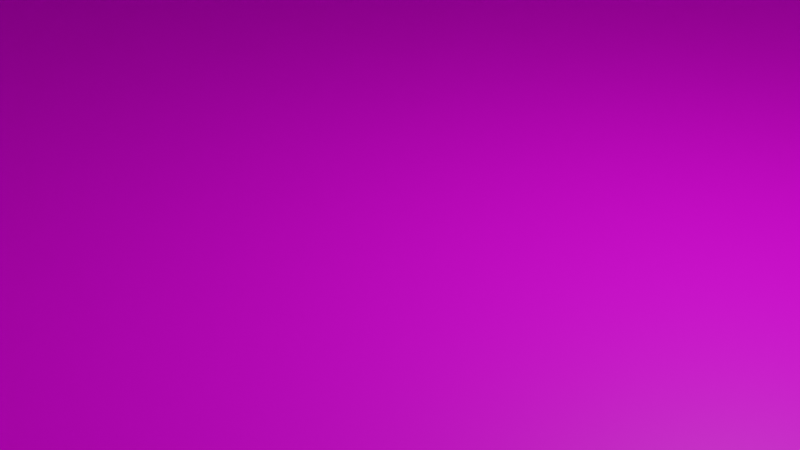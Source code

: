 # Source: scene.blend  (saved by Blender 2.80.45; exported with 4.5.12 LTS)
import bpy
from mathutils import Matrix  # noqa: F401  (used for matrix-valued properties, if any)

bpy.ops.wm.read_factory_settings(use_empty=True)
scene = bpy.context.scene
scene.name = 'Scene'

# ---- collections
col_collection = bpy.data.collections.new('Collection'); scene.collection.children.link(col_collection)
col_collection_001 = bpy.data.collections.new('Collection.001'); col_collection.children.link(col_collection_001)

# ---- images (referenced by path relative to the original .blend; pixels are not part of the script)
import os
ASSET_DIR = os.environ.get("B2B_ASSET_DIR", "")  # directory of the original .blend (textures are referenced by path, not embedded)
HERE = os.path.dirname(os.path.abspath(__file__))  # packed textures are extracted next to this script under _unpacked/

def load_image(name, relpath, width, height, colorspace="sRGB"):
    """Load a texture the original file referenced (path relative to the .blend, or extracted next to this script)."""
    p = next((c for c in (os.path.join(HERE, relpath), os.path.join(ASSET_DIR, relpath)) if relpath and os.path.exists(c)), "")
    if p:
        img = bpy.data.images.load(p, check_existing=True)
        img.name = name
    else:  # same state as the original file: an image datablock whose file is absent (Cycles renders it pink)
        img = bpy.data.images.new(name, width, height)
        img.source = "FILE"
        img.filepath = "//" + (relpath or name)
    img.colorspace_settings.name = colorspace
    return img
img_wood_png = load_image('wood.png', 'wood.png', 1024, 1024, 'sRGB')
img_mountain_grey_png = load_image('mountain_grey.png', 'mountain_grey.png', 1024, 1024, 'sRGB')
img_red_png = load_image('red.png', 'red.png', 1024, 1024, 'sRGB')

# ---- materials (node trees are filled in below, after node groups)
mat_material_001 = bpy.data.materials.new('Material.001')
mat_material_001.use_transparent_shadow = False
mat_material_001.roughness = 0.25
mat_material_003 = bpy.data.materials.new('Material.003')
mat_material_003.use_transparent_shadow = False
mat_material_003.roughness = 0.25
mat_material_011 = bpy.data.materials.new('Material.011')
mat_material_011.use_transparent_shadow = False
mat_material_011.roughness = 0.25
mat_material_012 = bpy.data.materials.new('Material.012')
mat_material_012.use_transparent_shadow = False
mat_material_012.roughness = 0.25
mat_material_010 = bpy.data.materials.new('Material.010')
mat_material_010.use_transparent_shadow = False
mat_material_010.roughness = 0.25
mat_material_009 = bpy.data.materials.new('Material.009')
mat_material_009.use_transparent_shadow = False
mat_material_009.roughness = 0.25
mat_material_008 = bpy.data.materials.new('Material.008')
mat_material_008.use_transparent_shadow = False
mat_material_008.roughness = 0.25
mat_material_007 = bpy.data.materials.new('Material.007')
mat_material_007.use_transparent_shadow = False
mat_material_007.roughness = 0.25
mat_material_006 = bpy.data.materials.new('Material.006')
mat_material_006.use_transparent_shadow = False
mat_material_006.roughness = 0.25
mat_material_005 = bpy.data.materials.new('Material.005')
mat_material_005.use_transparent_shadow = False
mat_material_005.roughness = 0.25
mat_material_004 = bpy.data.materials.new('Material.004')
mat_material_004.use_transparent_shadow = False
mat_material_004.roughness = 0.25

# ---- material node trees
mat_material_001.use_nodes = True; mat_material_001.node_tree.nodes.clear()
_N = mat_material_001.node_tree.nodes; _L = mat_material_001.node_tree.links
n0 = _N.new('ShaderNodeOutputMaterial'); n0.name = 'Material Output'; n0.location = (300, 300)
n1 = _N.new('ShaderNodeBsdfPrincipled'); n1.name = 'Principled BSDF'; n1.location = (10, 300)
n1.distribution = 'GGX'
n1.subsurface_method = 'BURLEY'
n1.inputs[3].default_value = 1.45
n2 = _N.new('ShaderNodeTexImage'); n2.name = 'Image Texture'; n2.location = (-280, 280)
n2.image = img_wood_png
_L.new(n1.outputs[0], n0.inputs[0])
_L.new(n2.outputs[0], n1.inputs[0])
n0.is_active_output = True
mat_material_003.use_nodes = True; mat_material_003.node_tree.nodes.clear()
_N = mat_material_003.node_tree.nodes; _L = mat_material_003.node_tree.links
n0 = _N.new('ShaderNodeOutputMaterial'); n0.name = 'Material Output'; n0.location = (300, 300)
n1 = _N.new('ShaderNodeBsdfPrincipled'); n1.name = 'Principled BSDF'; n1.location = (10, 300)
n1.distribution = 'GGX'
n1.subsurface_method = 'BURLEY'
n1.inputs[3].default_value = 1.45
n2 = _N.new('ShaderNodeTexImage'); n2.name = 'Image Texture'; n2.location = (-280, 280)
n2.image = img_mountain_grey_png
_L.new(n1.outputs[0], n0.inputs[0])
_L.new(n2.outputs[0], n1.inputs[0])
n0.is_active_output = True
mat_material_011.use_nodes = True; mat_material_011.node_tree.nodes.clear()
_N = mat_material_011.node_tree.nodes; _L = mat_material_011.node_tree.links
n0 = _N.new('ShaderNodeOutputMaterial'); n0.name = 'Material Output'; n0.location = (300, 300)
n1 = _N.new('ShaderNodeBsdfPrincipled'); n1.name = 'Principled BSDF'; n1.location = (10, 300)
n1.distribution = 'GGX'
n1.subsurface_method = 'BURLEY'
n1.inputs[3].default_value = 1.45
n2 = _N.new('ShaderNodeTexImage'); n2.name = 'Image Texture'; n2.location = (-280, 280)
n2.image = img_red_png
_L.new(n1.outputs[0], n0.inputs[0])
_L.new(n2.outputs[0], n1.inputs[0])
n0.is_active_output = True
mat_material_012.use_nodes = True; mat_material_012.node_tree.nodes.clear()
_N = mat_material_012.node_tree.nodes; _L = mat_material_012.node_tree.links
n0 = _N.new('ShaderNodeOutputMaterial'); n0.name = 'Material Output'; n0.location = (300, 300)
n1 = _N.new('ShaderNodeBsdfPrincipled'); n1.name = 'Principled BSDF'; n1.location = (10, 300)
n1.distribution = 'GGX'
n1.subsurface_method = 'BURLEY'
n1.inputs[3].default_value = 1.45
n2 = _N.new('ShaderNodeTexImage'); n2.name = 'Image Texture'; n2.location = (-280, 280)
n2.image = img_red_png
_L.new(n1.outputs[0], n0.inputs[0])
_L.new(n2.outputs[0], n1.inputs[0])
n0.is_active_output = True
mat_material_010.use_nodes = True; mat_material_010.node_tree.nodes.clear()
_N = mat_material_010.node_tree.nodes; _L = mat_material_010.node_tree.links
n0 = _N.new('ShaderNodeOutputMaterial'); n0.name = 'Material Output'; n0.location = (300, 300)
n1 = _N.new('ShaderNodeBsdfPrincipled'); n1.name = 'Principled BSDF'; n1.location = (10, 300)
n1.distribution = 'GGX'
n1.subsurface_method = 'BURLEY'
n1.inputs[3].default_value = 1.45
n2 = _N.new('ShaderNodeTexImage'); n2.name = 'Image Texture'; n2.location = (-280, 280)
n2.image = img_red_png
_L.new(n1.outputs[0], n0.inputs[0])
_L.new(n2.outputs[0], n1.inputs[0])
n0.is_active_output = True
mat_material_009.use_nodes = True; mat_material_009.node_tree.nodes.clear()
_N = mat_material_009.node_tree.nodes; _L = mat_material_009.node_tree.links
n0 = _N.new('ShaderNodeOutputMaterial'); n0.name = 'Material Output'; n0.location = (300, 300)
n1 = _N.new('ShaderNodeBsdfPrincipled'); n1.name = 'Principled BSDF'; n1.location = (10, 300)
n1.distribution = 'GGX'
n1.subsurface_method = 'BURLEY'
n1.inputs[3].default_value = 1.45
n2 = _N.new('ShaderNodeTexImage'); n2.name = 'Image Texture'; n2.location = (-280, 280)
n2.image = img_red_png
_L.new(n1.outputs[0], n0.inputs[0])
_L.new(n2.outputs[0], n1.inputs[0])
n0.is_active_output = True
mat_material_008.use_nodes = True; mat_material_008.node_tree.nodes.clear()
_N = mat_material_008.node_tree.nodes; _L = mat_material_008.node_tree.links
n0 = _N.new('ShaderNodeOutputMaterial'); n0.name = 'Material Output'; n0.location = (300, 300)
n1 = _N.new('ShaderNodeBsdfPrincipled'); n1.name = 'Principled BSDF'; n1.location = (10, 300)
n1.distribution = 'GGX'
n1.subsurface_method = 'BURLEY'
n1.inputs[3].default_value = 1.45
n2 = _N.new('ShaderNodeTexImage'); n2.name = 'Image Texture'; n2.location = (-280, 280)
n2.image = img_red_png
_L.new(n1.outputs[0], n0.inputs[0])
_L.new(n2.outputs[0], n1.inputs[0])
n0.is_active_output = True
mat_material_007.use_nodes = True; mat_material_007.node_tree.nodes.clear()
_N = mat_material_007.node_tree.nodes; _L = mat_material_007.node_tree.links
n0 = _N.new('ShaderNodeOutputMaterial'); n0.name = 'Material Output'; n0.location = (300, 300)
n1 = _N.new('ShaderNodeBsdfPrincipled'); n1.name = 'Principled BSDF'; n1.location = (10, 300)
n1.distribution = 'GGX'
n1.subsurface_method = 'BURLEY'
n1.inputs[3].default_value = 1.45
n2 = _N.new('ShaderNodeTexImage'); n2.name = 'Image Texture'; n2.location = (-280, 280)
n2.image = img_red_png
_L.new(n1.outputs[0], n0.inputs[0])
_L.new(n2.outputs[0], n1.inputs[0])
n0.is_active_output = True
mat_material_006.use_nodes = True; mat_material_006.node_tree.nodes.clear()
_N = mat_material_006.node_tree.nodes; _L = mat_material_006.node_tree.links
n0 = _N.new('ShaderNodeOutputMaterial'); n0.name = 'Material Output'; n0.location = (300, 300)
n1 = _N.new('ShaderNodeBsdfPrincipled'); n1.name = 'Principled BSDF'; n1.location = (10, 300)
n1.distribution = 'GGX'
n1.subsurface_method = 'BURLEY'
n1.inputs[3].default_value = 1.45
n2 = _N.new('ShaderNodeTexImage'); n2.name = 'Image Texture'; n2.location = (-280, 280)
n2.image = img_red_png
_L.new(n1.outputs[0], n0.inputs[0])
_L.new(n2.outputs[0], n1.inputs[0])
n0.is_active_output = True
mat_material_005.use_nodes = True; mat_material_005.node_tree.nodes.clear()
_N = mat_material_005.node_tree.nodes; _L = mat_material_005.node_tree.links
n0 = _N.new('ShaderNodeOutputMaterial'); n0.name = 'Material Output'; n0.location = (300, 300)
n1 = _N.new('ShaderNodeBsdfPrincipled'); n1.name = 'Principled BSDF'; n1.location = (10, 300)
n1.distribution = 'GGX'
n1.subsurface_method = 'BURLEY'
n1.inputs[3].default_value = 1.45
n2 = _N.new('ShaderNodeTexImage'); n2.name = 'Image Texture'; n2.location = (-280, 280)
n2.image = img_red_png
_L.new(n1.outputs[0], n0.inputs[0])
_L.new(n2.outputs[0], n1.inputs[0])
n0.is_active_output = True
mat_material_004.use_nodes = True; mat_material_004.node_tree.nodes.clear()
_N = mat_material_004.node_tree.nodes; _L = mat_material_004.node_tree.links
n0 = _N.new('ShaderNodeOutputMaterial'); n0.name = 'Material Output'; n0.location = (300, 300)
n1 = _N.new('ShaderNodeBsdfPrincipled'); n1.name = 'Principled BSDF'; n1.location = (10, 300)
n1.distribution = 'GGX'
n1.subsurface_method = 'BURLEY'
n1.inputs[3].default_value = 1.45
n2 = _N.new('ShaderNodeTexImage'); n2.name = 'Image Texture'; n2.location = (-280, 280)
n2.image = img_red_png
_L.new(n1.outputs[0], n0.inputs[0])
_L.new(n2.outputs[0], n1.inputs[0])
n0.is_active_output = True

# ---- world
world_world = bpy.data.worlds.new('World'); scene.world = world_world
world_world.use_nodes = True; world_world.node_tree.nodes.clear()
_N = world_world.node_tree.nodes; _L = world_world.node_tree.links
n0 = _N.new('ShaderNodeOutputWorld'); n0.name = 'World Output'; n0.location = (300, 300)
n1 = _N.new('ShaderNodeBackground'); n1.name = 'Background'; n1.location = (10, 300)
n1.inputs[0].default_value = (0.05088, 0.05088, 0.05088, 1.0)
_L.new(n1.outputs[0], n0.inputs[0])
n0.is_active_output = True
world_world.color = (0.05088, 0.05088, 0.05088)
world_world.use_sun_shadow = False
world_world.sun_shadow_jitter_overblur = 0.0

# ---- cameras
cam_camera = bpy.data.cameras.new('Camera')
cam_camera.clip_end = 100.0
cam_camera.ortho_scale = 7.314
cam_camera.dof.focus_distance = 0.0
cam_camera.dof.aperture_fstop = 128.0

# ---- lights
light_light = bpy.data.lights.new('Light', 'POINT')
light_light.transmission_factor = 0.0
light_light.cutoff_distance = 30.0
light_light.energy = 1000.0
light_light.shadow_buffer_clip_start = 1.001
light_light.shadow_soft_size = 0.1
light_light.shadow_maximum_resolution = 0.006
light_light.use_absolute_resolution = True

# ---- meshes
me_cube = bpy.data.meshes.new('Cube')
me_cube.from_pydata([(1.0, 1.0, 1.0), (1.0, 1.0, -1.0), (1.0, -1.0, 1.0), (1.0, -1.0, -1.0), (-1.0, 1.0, 1.0), (-1.0, 1.0, -1.0), (-1.0, -1.0, 1.0), (-1.0, -1.0, -1.0)], [], [(0, 4, 6, 2), (3, 2, 6, 7), (7, 6, 4, 5), (5, 1, 3, 7), (1, 0, 2, 3), (5, 4, 0, 1)])
_uv = me_cube.uv_layers.new(name='UVMap')
_uv.uv.foreach_set('vector', [0.375, 0.0, 0.625, 0.0, 0.625, 0.25, 0.375, 0.25, 0.375, 0.25, 0.625, 0.25, 0.625, 0.5, 0.375, 0.5, 0.375, 0.5, 0.625, 0.5, 0.625, 0.75, 0.375, 0.75, 0.375, 0.75, 0.625, 0.75, 0.625, 1.0, 0.375, 1.0, 0.125, 0.5, 0.375, 0.5, 0.375, 0.75, 0.125, 0.75, 0.625, 0.5, 0.875, 0.5, 0.875, 0.75, 0.625, 0.75])
me_cube.materials.append(mat_material_001)
me_cube.use_remesh_preserve_volume = False
me_cube.use_remesh_preserve_attributes = False
me_cube.use_mirror_vertex_groups = False
me_cube.update()
me_cube_002 = bpy.data.meshes.new('Cube.002')
me_cube_002.from_pydata([(-1.0, -1.0, -1.0), (-1.0, -1.0, 1.0), (-1.0, 1.0, -1.0), (-1.0, 1.0, 1.0), (1.0, -1.0, -1.0), (1.0, -1.0, 1.0), (1.0, 1.0, -1.0), (1.0, 1.0, 1.0)], [], [(0, 1, 3, 2), (2, 3, 7, 6), (6, 7, 5, 4), (4, 5, 1, 0), (2, 6, 4, 0), (7, 3, 1, 5)])
_uv = me_cube_002.uv_layers.new(name='UVMap')
_uv.uv.foreach_set('vector', [0.375, 0.0, 0.625, 0.0, 0.625, 0.25, 0.375, 0.25, 0.375, 0.25, 0.625, 0.25, 0.625, 0.5, 0.375, 0.5, 0.375, 0.5, 0.625, 0.5, 0.625, 0.75, 0.375, 0.75, 0.375, 0.75, 0.625, 0.75, 0.625, 1.0, 0.375, 1.0, 0.125, 0.5, 0.375, 0.5, 0.375, 0.75, 0.125, 0.75, 0.625, 0.5, 0.875, 0.5, 0.875, 0.75, 0.625, 0.75])
me_cube_002.materials.append(mat_material_003)
me_cube_002.use_remesh_preserve_volume = False
me_cube_002.use_remesh_preserve_attributes = False
me_cube_002.use_mirror_vertex_groups = False
me_cube_002.update()
me_cube_003 = bpy.data.meshes.new('Cube.003')
me_cube_003.from_pydata([(-1.0, -1.0, -1.0), (-1.0, -1.0, 1.0), (-1.0, 1.0, -1.0), (-1.0, 1.0, 1.0), (1.0, -1.0, -1.0), (1.0, -1.0, 1.0), (1.0, 1.0, -1.0), (1.0, 1.0, 1.0)], [], [(0, 1, 3, 2), (2, 3, 7, 6), (6, 7, 5, 4), (4, 5, 1, 0), (2, 6, 4, 0), (7, 3, 1, 5)])
_uv = me_cube_003.uv_layers.new(name='UVMap')
_uv.uv.foreach_set('vector', [0.375, 0.0, 0.625, 0.0, 0.625, 0.25, 0.375, 0.25, 0.375, 0.25, 0.625, 0.25, 0.625, 0.5, 0.375, 0.5, 0.375, 0.5, 0.625, 0.5, 0.625, 0.75, 0.375, 0.75, 0.375, 0.75, 0.625, 0.75, 0.625, 1.0, 0.375, 1.0, 0.125, 0.5, 0.375, 0.5, 0.375, 0.75, 0.125, 0.75, 0.625, 0.5, 0.875, 0.5, 0.875, 0.75, 0.625, 0.75])
me_cube_003.materials.append(mat_material_011)
me_cube_003.use_remesh_preserve_volume = False
me_cube_003.use_remesh_preserve_attributes = False
me_cube_003.use_mirror_vertex_groups = False
me_cube_003.update()
me_cube_004 = bpy.data.meshes.new('Cube.004')
me_cube_004.from_pydata([(-1.0, -1.0, -1.0), (-1.0, -1.0, 1.0), (-1.0, 1.0, -1.0), (-1.0, 1.0, 1.0), (1.0, -1.0, -1.0), (1.0, -1.0, 1.0), (1.0, 1.0, -1.0), (1.0, 1.0, 1.0)], [], [(0, 1, 3, 2), (2, 3, 7, 6), (6, 7, 5, 4), (4, 5, 1, 0), (2, 6, 4, 0), (7, 3, 1, 5)])
_uv = me_cube_004.uv_layers.new(name='UVMap')
_uv.uv.foreach_set('vector', [0.375, 0.0, 0.625, 0.0, 0.625, 0.25, 0.375, 0.25, 0.375, 0.25, 0.625, 0.25, 0.625, 0.5, 0.375, 0.5, 0.375, 0.5, 0.625, 0.5, 0.625, 0.75, 0.375, 0.75, 0.375, 0.75, 0.625, 0.75, 0.625, 1.0, 0.375, 1.0, 0.125, 0.5, 0.375, 0.5, 0.375, 0.75, 0.125, 0.75, 0.625, 0.5, 0.875, 0.5, 0.875, 0.75, 0.625, 0.75])
me_cube_004.materials.append(mat_material_012)
me_cube_004.use_remesh_preserve_volume = False
me_cube_004.use_remesh_preserve_attributes = False
me_cube_004.use_mirror_vertex_groups = False
me_cube_004.update()
me_cube_005 = bpy.data.meshes.new('Cube.005')
me_cube_005.from_pydata([(-1.0, -1.0, -1.0), (-1.0, -1.0, 1.0), (-1.0, 1.0, -1.0), (-1.0, 1.0, 1.0), (1.0, -1.0, -1.0), (1.0, -1.0, 1.0), (1.0, 1.0, -1.0), (1.0, 1.0, 1.0)], [], [(0, 1, 3, 2), (2, 3, 7, 6), (6, 7, 5, 4), (4, 5, 1, 0), (2, 6, 4, 0), (7, 3, 1, 5)])
_uv = me_cube_005.uv_layers.new(name='UVMap')
_uv.uv.foreach_set('vector', [0.375, 0.0, 0.625, 0.0, 0.625, 0.25, 0.375, 0.25, 0.375, 0.25, 0.625, 0.25, 0.625, 0.5, 0.375, 0.5, 0.375, 0.5, 0.625, 0.5, 0.625, 0.75, 0.375, 0.75, 0.375, 0.75, 0.625, 0.75, 0.625, 1.0, 0.375, 1.0, 0.125, 0.5, 0.375, 0.5, 0.375, 0.75, 0.125, 0.75, 0.625, 0.5, 0.875, 0.5, 0.875, 0.75, 0.625, 0.75])
me_cube_005.materials.append(mat_material_010)
me_cube_005.use_remesh_preserve_volume = False
me_cube_005.use_remesh_preserve_attributes = False
me_cube_005.use_mirror_vertex_groups = False
me_cube_005.update()
me_cube_006 = bpy.data.meshes.new('Cube.006')
me_cube_006.from_pydata([(-1.0, -1.0, -1.0), (-1.0, -1.0, 1.0), (-1.0, 1.0, -1.0), (-1.0, 1.0, 1.0), (1.0, -1.0, -1.0), (1.0, -1.0, 1.0), (1.0, 1.0, -1.0), (1.0, 1.0, 1.0)], [], [(0, 1, 3, 2), (2, 3, 7, 6), (6, 7, 5, 4), (4, 5, 1, 0), (2, 6, 4, 0), (7, 3, 1, 5)])
_uv = me_cube_006.uv_layers.new(name='UVMap')
_uv.uv.foreach_set('vector', [0.375, 0.0, 0.625, 0.0, 0.625, 0.25, 0.375, 0.25, 0.375, 0.25, 0.625, 0.25, 0.625, 0.5, 0.375, 0.5, 0.375, 0.5, 0.625, 0.5, 0.625, 0.75, 0.375, 0.75, 0.375, 0.75, 0.625, 0.75, 0.625, 1.0, 0.375, 1.0, 0.125, 0.5, 0.375, 0.5, 0.375, 0.75, 0.125, 0.75, 0.625, 0.5, 0.875, 0.5, 0.875, 0.75, 0.625, 0.75])
me_cube_006.materials.append(mat_material_009)
me_cube_006.use_remesh_preserve_volume = False
me_cube_006.use_remesh_preserve_attributes = False
me_cube_006.use_mirror_vertex_groups = False
me_cube_006.update()
me_cube_007 = bpy.data.meshes.new('Cube.007')
me_cube_007.from_pydata([(-1.0, -1.0, -1.0), (-1.0, -1.0, 1.0), (-1.0, 1.0, -1.0), (-1.0, 1.0, 1.0), (1.0, -1.0, -1.0), (1.0, -1.0, 1.0), (1.0, 1.0, -1.0), (1.0, 1.0, 1.0)], [], [(0, 1, 3, 2), (2, 3, 7, 6), (6, 7, 5, 4), (4, 5, 1, 0), (2, 6, 4, 0), (7, 3, 1, 5)])
_uv = me_cube_007.uv_layers.new(name='UVMap')
_uv.uv.foreach_set('vector', [0.375, 0.0, 0.625, 0.0, 0.625, 0.25, 0.375, 0.25, 0.375, 0.25, 0.625, 0.25, 0.625, 0.5, 0.375, 0.5, 0.375, 0.5, 0.625, 0.5, 0.625, 0.75, 0.375, 0.75, 0.375, 0.75, 0.625, 0.75, 0.625, 1.0, 0.375, 1.0, 0.125, 0.5, 0.375, 0.5, 0.375, 0.75, 0.125, 0.75, 0.625, 0.5, 0.875, 0.5, 0.875, 0.75, 0.625, 0.75])
me_cube_007.materials.append(mat_material_008)
me_cube_007.use_remesh_preserve_volume = False
me_cube_007.use_remesh_preserve_attributes = False
me_cube_007.use_mirror_vertex_groups = False
me_cube_007.update()
me_cube_008 = bpy.data.meshes.new('Cube.008')
me_cube_008.from_pydata([(-1.0, -1.0, -1.0), (-1.0, -1.0, 1.0), (-1.0, 1.0, -1.0), (-1.0, 1.0, 1.0), (1.0, -1.0, -1.0), (1.0, -1.0, 1.0), (1.0, 1.0, -1.0), (1.0, 1.0, 1.0)], [], [(0, 1, 3, 2), (2, 3, 7, 6), (6, 7, 5, 4), (4, 5, 1, 0), (2, 6, 4, 0), (7, 3, 1, 5)])
_uv = me_cube_008.uv_layers.new(name='UVMap')
_uv.uv.foreach_set('vector', [0.375, 0.0, 0.625, 0.0, 0.625, 0.25, 0.375, 0.25, 0.375, 0.25, 0.625, 0.25, 0.625, 0.5, 0.375, 0.5, 0.375, 0.5, 0.625, 0.5, 0.625, 0.75, 0.375, 0.75, 0.375, 0.75, 0.625, 0.75, 0.625, 1.0, 0.375, 1.0, 0.125, 0.5, 0.375, 0.5, 0.375, 0.75, 0.125, 0.75, 0.625, 0.5, 0.875, 0.5, 0.875, 0.75, 0.625, 0.75])
me_cube_008.materials.append(mat_material_007)
me_cube_008.use_remesh_preserve_volume = False
me_cube_008.use_remesh_preserve_attributes = False
me_cube_008.use_mirror_vertex_groups = False
me_cube_008.update()
me_cube_009 = bpy.data.meshes.new('Cube.009')
me_cube_009.from_pydata([(-1.0, -1.0, -1.0), (-1.0, -1.0, 1.0), (-1.0, 1.0, -1.0), (-1.0, 1.0, 1.0), (1.0, -1.0, -1.0), (1.0, -1.0, 1.0), (1.0, 1.0, -1.0), (1.0, 1.0, 1.0)], [], [(0, 1, 3, 2), (2, 3, 7, 6), (6, 7, 5, 4), (4, 5, 1, 0), (2, 6, 4, 0), (7, 3, 1, 5)])
_uv = me_cube_009.uv_layers.new(name='UVMap')
_uv.uv.foreach_set('vector', [0.375, 0.0, 0.625, 0.0, 0.625, 0.25, 0.375, 0.25, 0.375, 0.25, 0.625, 0.25, 0.625, 0.5, 0.375, 0.5, 0.375, 0.5, 0.625, 0.5, 0.625, 0.75, 0.375, 0.75, 0.375, 0.75, 0.625, 0.75, 0.625, 1.0, 0.375, 1.0, 0.125, 0.5, 0.375, 0.5, 0.375, 0.75, 0.125, 0.75, 0.625, 0.5, 0.875, 0.5, 0.875, 0.75, 0.625, 0.75])
me_cube_009.materials.append(mat_material_006)
me_cube_009.use_remesh_preserve_volume = False
me_cube_009.use_remesh_preserve_attributes = False
me_cube_009.use_mirror_vertex_groups = False
me_cube_009.update()
me_cube_010 = bpy.data.meshes.new('Cube.010')
me_cube_010.from_pydata([(-1.0, -1.0, -1.0), (-1.0, -1.0, 1.0), (-1.0, 1.0, -1.0), (-1.0, 1.0, 1.0), (1.0, -1.0, -1.0), (1.0, -1.0, 1.0), (1.0, 1.0, -1.0), (1.0, 1.0, 1.0)], [], [(0, 1, 3, 2), (2, 3, 7, 6), (6, 7, 5, 4), (4, 5, 1, 0), (2, 6, 4, 0), (7, 3, 1, 5)])
_uv = me_cube_010.uv_layers.new(name='UVMap')
_uv.uv.foreach_set('vector', [0.375, 0.0, 0.625, 0.0, 0.625, 0.25, 0.375, 0.25, 0.375, 0.25, 0.625, 0.25, 0.625, 0.5, 0.375, 0.5, 0.375, 0.5, 0.625, 0.5, 0.625, 0.75, 0.375, 0.75, 0.375, 0.75, 0.625, 0.75, 0.625, 1.0, 0.375, 1.0, 0.125, 0.5, 0.375, 0.5, 0.375, 0.75, 0.125, 0.75, 0.625, 0.5, 0.875, 0.5, 0.875, 0.75, 0.625, 0.75])
me_cube_010.materials.append(mat_material_005)
me_cube_010.use_remesh_preserve_volume = False
me_cube_010.use_remesh_preserve_attributes = False
me_cube_010.use_mirror_vertex_groups = False
me_cube_010.update()
me_cube_011 = bpy.data.meshes.new('Cube.011')
me_cube_011.from_pydata([(-1.0, -1.0, -1.0), (-1.0, -1.0, 1.0), (-1.0, 1.0, -1.0), (-1.0, 1.0, 1.0), (1.0, -1.0, -1.0), (1.0, -1.0, 1.0), (1.0, 1.0, -1.0), (1.0, 1.0, 1.0)], [], [(0, 1, 3, 2), (2, 3, 7, 6), (6, 7, 5, 4), (4, 5, 1, 0), (2, 6, 4, 0), (7, 3, 1, 5)])
_uv = me_cube_011.uv_layers.new(name='UVMap')
_uv.uv.foreach_set('vector', [0.375, 0.0, 0.625, 0.0, 0.625, 0.25, 0.375, 0.25, 0.375, 0.25, 0.625, 0.25, 0.625, 0.5, 0.375, 0.5, 0.375, 0.5, 0.625, 0.5, 0.625, 0.75, 0.375, 0.75, 0.375, 0.75, 0.625, 0.75, 0.625, 1.0, 0.375, 1.0, 0.125, 0.5, 0.375, 0.5, 0.375, 0.75, 0.125, 0.75, 0.625, 0.5, 0.875, 0.5, 0.875, 0.75, 0.625, 0.75])
me_cube_011.materials.append(mat_material_004)
me_cube_011.use_remesh_preserve_volume = False
me_cube_011.use_remesh_preserve_attributes = False
me_cube_011.use_mirror_vertex_groups = False
me_cube_011.update()

# ---- objects
ob_cube = bpy.data.objects.new('Cube', me_cube)
ob_light = bpy.data.objects.new('Light', light_light)
ob_camera = bpy.data.objects.new('Camera', cam_camera)
ob_cube_001 = bpy.data.objects.new('Cube.001', me_cube_002)
ob_cube_002 = bpy.data.objects.new('Cube.002', me_cube_003)
ob_cube_003 = bpy.data.objects.new('Cube.003', me_cube_004)
ob_cube_004 = bpy.data.objects.new('Cube.004', me_cube_005)
ob_cube_005 = bpy.data.objects.new('Cube.005', me_cube_006)
ob_cube_006 = bpy.data.objects.new('Cube.006', me_cube_007)
ob_cube_007 = bpy.data.objects.new('Cube.007', me_cube_008)
ob_cube_008 = bpy.data.objects.new('Cube.008', me_cube_009)
ob_cube_009 = bpy.data.objects.new('Cube.009', me_cube_010)
ob_cube_010 = bpy.data.objects.new('Cube.010', me_cube_011)

# ---- transforms, parenting, visibility, modifiers, constraints
ob_cube.location = (0.0, 0.0, 0.0)
ob_cube.scale = (50.0, 50.0, 0.1)
ob_cube.lock_rotations_4d = False
ob_cube.empty_display_type = 'ARROWS'
ob_cube.lineart.crease_threshold = 0.0
ob_light.location = (4.076, 1.005, 5.904)
ob_light.rotation_euler = (0.6503, 0.05522, 1.866)
ob_light.lock_rotations_4d = False
ob_light.empty_display_type = 'ARROWS'
ob_light.color = (0.0, 0.0, 0.0, 0.0)
ob_light.lineart.crease_threshold = 0.0
ob_camera.location = (7.359, -6.926, 4.958)
ob_camera.rotation_euler = (1.109, 0.0, 0.8149)
ob_camera.lock_rotations_4d = False
ob_camera.empty_display_type = 'ARROWS'
ob_camera.color = (0.0, 0.0, 0.0, 0.0)
ob_camera.display_type = 'WIRE'
ob_camera.lineart.crease_threshold = 0.0
ob_cube_001.location = (10.0, 0.0, 9.0)
ob_cube_001.scale = (40.0, 18.0, 10.0)
ob_cube_001.lineart.crease_threshold = 0.0
ob_cube_002.location = (-40.0, 18.0, 1.0)
ob_cube_002.scale = (10.0, 1.0, 1.0)
ob_cube_002.lineart.crease_threshold = 0.0
ob_cube_003.location = (-40.0, 16.3, 3.298)
ob_cube_003.scale = (10.0, 1.0, 1.0)
ob_cube_003.lineart.crease_threshold = 0.0
ob_cube_004.location = (-40.0, 14.63, 5.787)
ob_cube_004.scale = (10.0, 1.0, 1.0)
ob_cube_004.lineart.crease_threshold = 0.0
ob_cube_005.location = (-40.0, 12.96, 8.061)
ob_cube_005.scale = (10.0, 1.0, 1.0)
ob_cube_005.lineart.crease_threshold = 0.0
ob_cube_006.location = (-40.0, 11.38, 10.22)
ob_cube_006.scale = (10.0, 1.0, 1.0)
ob_cube_006.lineart.crease_threshold = 0.0
ob_cube_007.location = (-40.0, 9.709, 12.37)
ob_cube_007.scale = (10.0, 1.0, 1.0)
ob_cube_007.lineart.crease_threshold = 0.0
ob_cube_008.location = (-40.0, 7.94, 14.52)
ob_cube_008.scale = (10.0, 1.0, 1.0)
ob_cube_008.lineart.crease_threshold = 0.0
ob_cube_009.location = (-40.0, 5.986, 16.45)
ob_cube_009.scale = (10.0, 1.0, 1.0)
ob_cube_009.lineart.crease_threshold = 0.0
ob_cube_010.location = (-40.0, 3.911, 18.5)
ob_cube_010.scale = (10.0, 1.0, 1.0)
ob_cube_010.lineart.crease_threshold = 0.0

# ---- collection membership
col_collection.objects.link(ob_cube)
col_collection.objects.link(ob_light)
col_collection.objects.link(ob_camera)
col_collection.objects.link(ob_cube_001)
col_collection.objects.link(ob_cube_002)
col_collection.objects.link(ob_cube_003)
col_collection.objects.link(ob_cube_004)
col_collection.objects.link(ob_cube_005)
col_collection.objects.link(ob_cube_006)
col_collection.objects.link(ob_cube_007)
col_collection.objects.link(ob_cube_008)
col_collection.objects.link(ob_cube_009)
col_collection.objects.link(ob_cube_010)

# ---- scene / render settings (as saved in the file)
scene.camera = ob_camera
scene.frame_start = 1; scene.frame_end = 250; scene.frame_set(1)
scene.render.engine = 'BLENDER_EEVEE_NEXT'
scene.cycles.use_denoising = False
scene.cycles.samples = 128
scene.cycles.sampling_pattern = 'TABULATED_SOBOL'
scene.cycles.use_adaptive_sampling = False
scene.cycles.use_light_tree = False
scene.view_settings.view_transform = 'Filmic'
bpy.context.view_layer.update()
